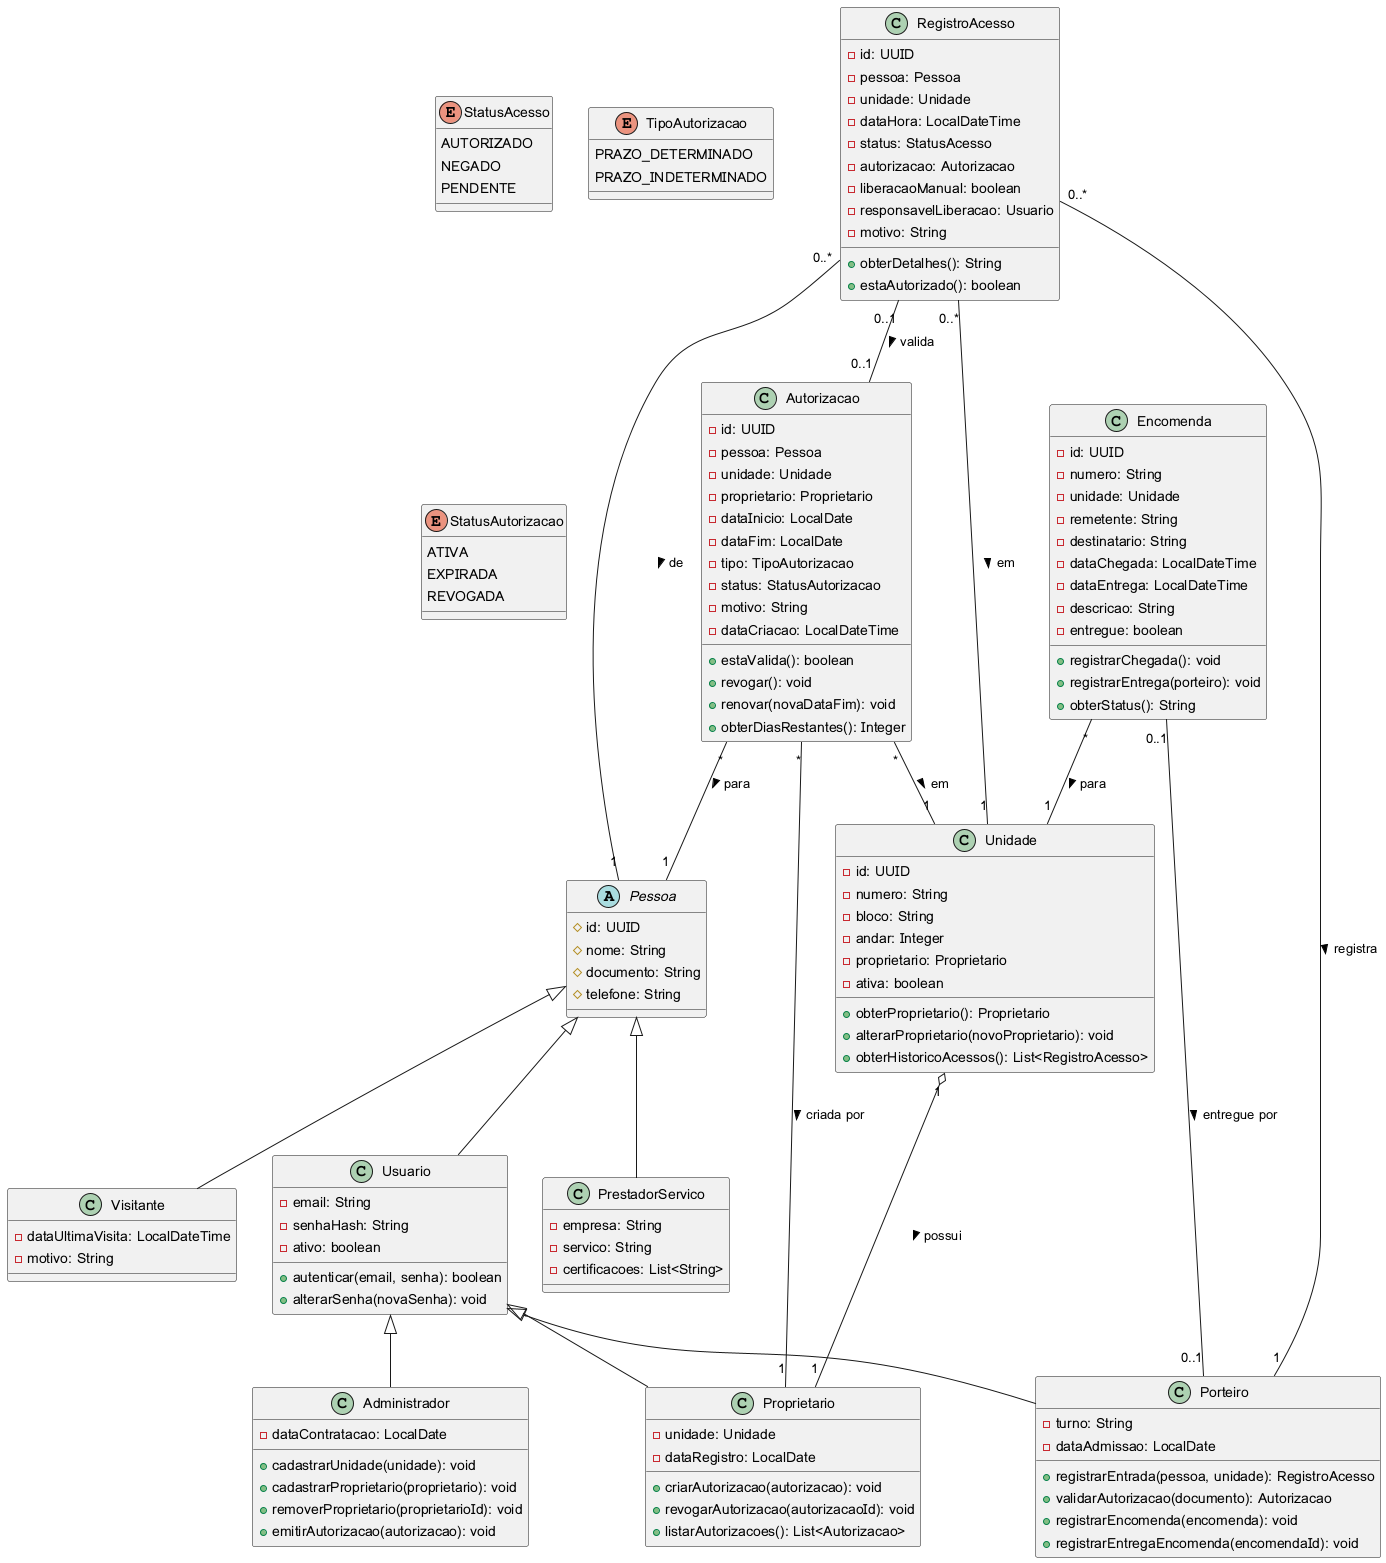

The diagram above was rendered by PlantUML. Its source (embedded in the PNG):
@startuml

' Enums
enum StatusAcesso {
  AUTORIZADO
  NEGADO
  PENDENTE
}

enum TipoAutorizacao {
  PRAZO_DETERMINADO
  PRAZO_INDETERMINADO
}

enum StatusAutorizacao {
  ATIVA
  EXPIRADA
  REVOGADA
}

' Abstract Base Class
abstract class Pessoa {
  # id: UUID
  # nome: String
  # documento: String
  # telefone: String
}

' Usuario hierarchy (with authentication)
class Usuario extends Pessoa {
  - email: String
  - senhaHash: String
  - ativo: boolean
  + autenticar(email, senha): boolean
  + alterarSenha(novaSenha): void
}

class Administrador extends Usuario {
  - dataContratacao: LocalDate
  + cadastrarUnidade(unidade): void
  + cadastrarProprietario(proprietario): void
  + removerProprietario(proprietarioId): void
  + emitirAutorizacao(autorizacao): void
}

class Proprietario extends Usuario {
  - unidade: Unidade
  - dataRegistro: LocalDate
  + criarAutorizacao(autorizacao): void
  + revogarAutorizacao(autorizacaoId): void
  + listarAutorizacoes(): List<Autorizacao>
}

class Porteiro extends Usuario {
  - turno: String
  - dataAdmissao: LocalDate
  + registrarEntrada(pessoa, unidade): RegistroAcesso
  + validarAutorizacao(documento): Autorizacao
  + registrarEncomenda(encomenda): void
  + registrarEntregaEncomenda(encomendaId): void
}

' Visitante hierarchy (without authentication)
class Visitante extends Pessoa {
  - dataUltimaVisita: LocalDateTime
  - motivo: String
}

class PrestadorServico extends Pessoa {
  - empresa: String
  - servico: String
  - certificacoes: List<String>
}

' Domain Classes
class Unidade {
  - id: UUID
  - numero: String
  - bloco: String
  - andar: Integer
  - proprietario: Proprietario
  - ativa: boolean
  + obterProprietario(): Proprietario
  + alterarProprietario(novoProprietario): void
  + obterHistoricoAcessos(): List<RegistroAcesso>
}

class Autorizacao {
  - id: UUID
  - pessoa: Pessoa
  - unidade: Unidade
  - proprietario: Proprietario
  - dataInicio: LocalDate
  - dataFim: LocalDate
  - tipo: TipoAutorizacao
  - status: StatusAutorizacao
  - motivo: String
  - dataCriacao: LocalDateTime
  + estaValida(): boolean
  + revogar(): void
  + renovar(novaDataFim): void
  + obterDiasRestantes(): Integer
}

class RegistroAcesso {
  - id: UUID
  - pessoa: Pessoa
  - unidade: Unidade
  - dataHora: LocalDateTime
  - status: StatusAcesso
  - autorizacao: Autorizacao
  - liberacaoManual: boolean
  - responsavelLiberacao: Usuario
  - motivo: String
  + obterDetalhes(): String
  + estaAutorizado(): boolean
}

class Encomenda {
  - id: UUID
  - numero: String
  - unidade: Unidade
  - remetente: String
  - destinatario: String
  - dataChegada: LocalDateTime
  - dataEntrega: LocalDateTime
  - descricao: String
  - entregue: boolean
  + registrarChegada(): void
  + registrarEntrega(porteiro): void
  + obterStatus(): String
}

' Relationships
Unidade "1" o-- "1" Proprietario : possui >
RegistroAcesso "0..*" -- "1" Pessoa : de >
RegistroAcesso "0..*" -- "1" Porteiro : registra >
RegistroAcesso "0..*" -- "1" Unidade : em >
RegistroAcesso "0..1" -- "0..1" Autorizacao : valida >

Autorizacao "*" -- "1" Pessoa : para >
Autorizacao "*" -- "1" Unidade : em >
Autorizacao "*" -- "1" Proprietario : criada por >

Encomenda "*" -- "1" Unidade : para >
Encomenda "0..1" -- "0..1" Porteiro : entregue por >

@enduml